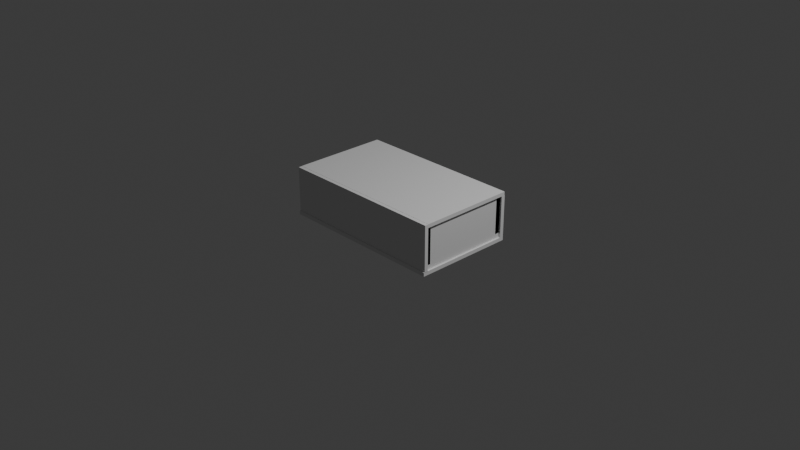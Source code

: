# Source: caixa-ima.blend  (saved by Blender 5.2.44; exported with 4.5.12 LTS)
import bpy
from mathutils import Matrix  # noqa: F401  (used for matrix-valued properties, if any)

bpy.ops.wm.read_factory_settings(use_empty=True)
scene = bpy.context.scene
scene.name = 'Scene'

# ---- collections
col_collection = bpy.data.collections.new('Collection'); scene.collection.children.link(col_collection)
col_magnetbox = bpy.data.collections.new('MagnetBox'); scene.collection.children.link(col_magnetbox)

# ---- world
world_world = bpy.data.worlds.new('World'); scene.world = world_world
world_world.use_nodes = True; world_world.node_tree.nodes.clear()
_N = world_world.node_tree.nodes; _L = world_world.node_tree.links
n0 = _N.new('ShaderNodeOutputWorld'); n0.name = 'World Output'; n0.location = (200, 100)
n1 = _N.new('ShaderNodeBackground'); n1.name = 'Background'; n1.location = (-200, 100)
n1.inputs[0].default_value = (0.05088, 0.05088, 0.05088, 1.0)
_L.new(n1.outputs[0], n0.inputs[0])
n0.is_active_output = True
world_world.color = (0.05088, 0.05088, 0.05088)
world_world.sun_shadow_jitter_overblur = 0.0

# ---- cameras
cam_camera = bpy.data.cameras.new('Camera')
cam_camera.clip_end = 100.0
cam_camera.ortho_scale = 7.314

# ---- lights
light_light = bpy.data.lights.new('Light', 'POINT')
light_light.energy = 1000.0
light_light.shadow_soft_size = 0.1

# ---- meshes
me_basemesh_004 = bpy.data.meshes.new('BaseMesh.004')
me_basemesh_004.from_pydata([(-0.9, -0.5, -0.05), (0.9, -0.5, -0.05), (0.9, 0.5, -0.05), (-0.9, 0.5, -0.05), (-0.9, -0.5, 0.0), (0.9, -0.5, 0.0), (0.9, 0.5, 0.0), (-0.9, 0.5, 0.0), (-0.9, -0.5, 0.0), (0.9, -0.5, 0.0), (0.9, -0.45, 0.0), (-0.9, -0.45, 0.0), (-0.9, -0.5, 0.4), (0.9, -0.5, 0.4), (0.9, -0.45, 0.4), (-0.9, -0.45, 0.4), (-0.9, 0.45, 0.0), (0.9, 0.45, 0.0), (0.9, 0.5, 0.0), (-0.9, 0.5, 0.0), (-0.9, 0.45, 0.4), (0.9, 0.45, 0.4), (0.9, 0.5, 0.4), (-0.9, 0.5, 0.4), (-0.9, -0.5, 0.0), (-0.85, -0.5, 0.0), (-0.85, 0.5, 0.0), (-0.9, 0.5, 0.0), (-0.9, -0.5, 0.4), (-0.85, -0.5, 0.4), (-0.85, 0.5, 0.4), (-0.9, 0.5, 0.4), (0.85, -0.5, 0.0), (0.9, -0.5, 0.0), (0.9, 0.5, 0.0), (0.85, 0.5, 0.0), (0.85, -0.5, 0.4), (0.9, -0.5, 0.4), (0.9, 0.5, 0.4), (0.85, 0.5, 0.4)], [], [(0, 1, 2, 3), (4, 5, 6, 7), (0, 1, 5, 4), (1, 2, 6, 5), (2, 3, 7, 6), (3, 0, 4, 7), (8, 9, 10, 11), (12, 13, 14, 15), (8, 9, 13, 12), (9, 10, 14, 13), (10, 11, 15, 14), (11, 8, 12, 15), (16, 17, 18, 19), (20, 21, 22, 23), (16, 17, 21, 20), (17, 18, 22, 21), (18, 19, 23, 22), (19, 16, 20, 23), (24, 25, 26, 27), (28, 29, 30, 31), (24, 25, 29, 28), (25, 26, 30, 29), (26, 27, 31, 30), (27, 24, 28, 31), (32, 33, 34, 35), (36, 37, 38, 39), (32, 33, 37, 36), (33, 34, 38, 37), (34, 35, 39, 38), (35, 32, 36, 39)])
me_basemesh_004.update()
me_wrap_bottombackmesh = bpy.data.meshes.new('Wrap_BottomBackMesh')
me_wrap_bottombackmesh.from_pydata([(-0.92, -0.5, -0.09), (0.92, -0.5, -0.09), (0.92, 0.5, -0.09), (-0.92, 0.5, -0.09), (-0.92, -0.5, -0.05), (0.92, -0.5, -0.05), (0.92, 0.5, -0.05), (-0.92, 0.5, -0.05), (-0.92, 0.5, -0.09), (0.92, 0.5, -0.09), (0.92, 0.54, -0.09), (-0.92, 0.54, -0.09), (-0.92, 0.5, 0.4), (0.92, 0.5, 0.4), (0.92, 0.54, 0.4), (-0.92, 0.54, 0.4)], [], [(0, 1, 2, 3), (4, 5, 6, 7), (0, 1, 5, 4), (1, 2, 6, 5), (2, 3, 7, 6), (3, 0, 4, 7), (8, 9, 10, 11), (12, 13, 14, 15), (8, 9, 13, 12), (9, 10, 14, 13), (10, 11, 15, 14), (11, 8, 12, 15)])
me_wrap_bottombackmesh.update()
me_lidmesh_004 = bpy.data.meshes.new('LidMesh.004')
me_lidmesh_004.from_pydata([(-0.92, -1.04, 0.0), (0.92, -1.04, 0.0), (0.92, 0.0, 0.0), (-0.92, 0.0, 0.0), (-0.92, -1.04, 0.04), (0.92, -1.04, 0.04), (0.92, 0.0, 0.04), (-0.92, 0.0, 0.04)], [], [(0, 1, 2, 3), (4, 5, 6, 7), (0, 1, 5, 4), (1, 2, 6, 5), (2, 3, 7, 6), (3, 0, 4, 7)])
me_lidmesh_004.update()
me_lid_frontflapmesh = bpy.data.meshes.new('Lid_FrontFlapMesh')
me_lid_frontflapmesh.from_pydata([(-0.92, -0.49, 0.0), (0.92, -0.49, 0.0), (0.92, 0.0, 0.0), (-0.92, 0.0, 0.0), (-0.92, -0.49, 0.04), (0.92, -0.49, 0.04), (0.92, 0.0, 0.04), (-0.92, 0.0, 0.04)], [], [(0, 1, 2, 3), (4, 5, 6, 7), (0, 1, 5, 4), (1, 2, 6, 5), (2, 3, 7, 6), (3, 0, 4, 7)])
me_lid_frontflapmesh.update()

# ---- objects
ob_light = bpy.data.objects.new('Light', light_light)
ob_camera = bpy.data.objects.new('Camera', cam_camera)
ob_base = bpy.data.objects.new('Base', me_basemesh_004)
ob_wrap_bottomback = bpy.data.objects.new('Wrap_BottomBack', me_wrap_bottombackmesh)
ob_lid = bpy.data.objects.new('Lid', me_lidmesh_004)
ob_lid_frontflap = bpy.data.objects.new('Lid_FrontFlap', me_lid_frontflapmesh)

# ---- transforms, parenting, visibility, modifiers, constraints
ob_light.location = (4.076, 1.005, 5.904)
ob_light.rotation_euler = (0.6503, 0.05522, 1.866)
ob_light.lock_rotations_4d = False
ob_light.empty_display_type = 'ARROWS'
ob_light.color = (0.0, 0.0, 0.0, 0.0)
ob_light.lineart.crease_threshold = 0.0
ob_camera.location = (7.359, -6.926, 4.958)
ob_camera.rotation_euler = (1.109, 0.0, 0.8149)
ob_camera.lock_rotations_4d = False
ob_camera.empty_display_type = 'ARROWS'
ob_camera.color = (0.0, 0.0, 0.0, 0.0)
ob_camera.display_type = 'WIRE'
ob_camera.lineart.crease_threshold = 0.0
ob_base.location = (0.0, 0.0, 0.0)
ob_wrap_bottomback.location = (0.0, -0.02421, 0.0)
ob_wrap_bottomback.scale = (1.0, 1.053, 1.0)
ob_lid.location = (0.0, 0.54, 0.4)
ob_lid_frontflap.parent = ob_lid
ob_lid_frontflap.location = (0.0, -1.04, 0.03819)
ob_lid_frontflap.rotation_euler = (1.571, 0.0, 0.0)

# ---- collection membership
col_collection.objects.link(ob_light)
col_collection.objects.link(ob_camera)
col_magnetbox.objects.link(ob_base)
col_magnetbox.objects.link(ob_wrap_bottomback)
col_magnetbox.objects.link(ob_lid)
col_magnetbox.objects.link(ob_lid_frontflap)

# ---- scene / render settings (as saved in the file)
scene.camera = ob_camera
scene.frame_start = 1; scene.frame_end = 120; scene.frame_set(0)
scene.render.engine = 'BLENDER_EEVEE_NEXT'
scene.render.bake_bias = 0.0
scene.render.bake_samples = 0
scene.render.compositor_device = 'GPU'
scene.eevee.use_volume_custom_range = False
scene.eevee.fast_gi_thickness_near = 0.1
scene.eevee.fast_gi_thickness_far = 0.0
scene.eevee.ray_tracing_options.screen_trace_thickness = 0.1
bpy.context.view_layer.update()
